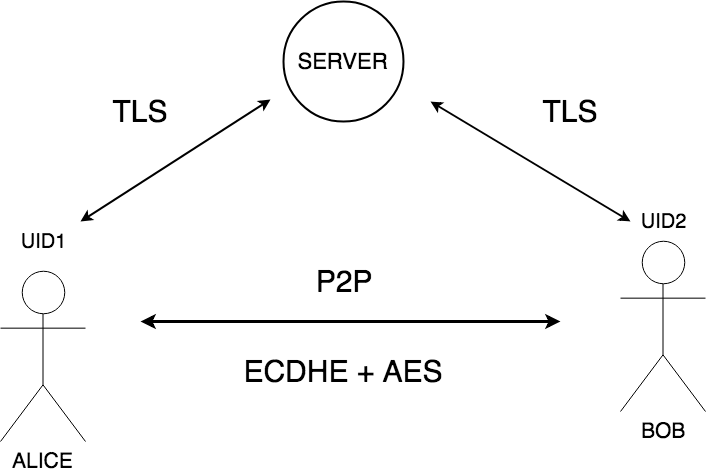

The diagram above was exported from draw.io. Its source (the exported page's mxGraphModel, read from the mxfile embedded in the PNG):
<mxGraphModel dx="1158" dy="743" grid="1" gridSize="10" guides="1" tooltips="1" connect="1" arrows="1" fold="1" page="1" pageScale="1" pageWidth="827" pageHeight="1169" math="0" shadow="0">
  <root>
    <mxCell id="0" />
    <mxCell id="1" parent="0" />
    <mxCell id="MOunJDRK8Zb8yaQnQS9E-1" value="&lt;font style=&quot;font-size: 22px&quot;&gt;SERVER&lt;/font&gt;" style="ellipse;whiteSpace=wrap;html=1;strokeWidth=2;" vertex="1" parent="1">
      <mxGeometry x="353" y="100" width="120" height="120" as="geometry" />
    </mxCell>
    <mxCell id="MOunJDRK8Zb8yaQnQS9E-2" style="rounded=0;html=1;jettySize=auto;orthogonalLoop=1;endArrow=classic;endFill=1;strokeWidth=2;startArrow=classic;startFill=1;" edge="1" parent="1">
      <mxGeometry relative="1" as="geometry">
        <mxPoint x="150" y="320" as="sourcePoint" />
        <mxPoint x="340" y="198" as="targetPoint" />
      </mxGeometry>
    </mxCell>
    <mxCell id="MOunJDRK8Zb8yaQnQS9E-3" value="&lt;span style=&quot;font-size: 21px&quot;&gt;ALICE&lt;/span&gt;" style="shape=umlActor;verticalLabelPosition=bottom;labelBackgroundColor=#ffffff;verticalAlign=top;html=1;outlineConnect=0;" vertex="1" parent="1">
      <mxGeometry x="70" y="370" width="85" height="170" as="geometry" />
    </mxCell>
    <mxCell id="MOunJDRK8Zb8yaQnQS9E-6" value="&lt;span style=&quot;font-size: 21px&quot;&gt;BOB&lt;/span&gt;" style="shape=umlActor;verticalLabelPosition=bottom;labelBackgroundColor=#ffffff;verticalAlign=top;html=1;outlineConnect=0;" vertex="1" parent="1">
      <mxGeometry x="690" y="340" width="85" height="170" as="geometry" />
    </mxCell>
    <mxCell id="MOunJDRK8Zb8yaQnQS9E-7" style="rounded=0;html=1;jettySize=auto;orthogonalLoop=1;endArrow=classic;endFill=1;strokeWidth=2;startArrow=classic;startFill=1;" edge="1" parent="1">
      <mxGeometry relative="1" as="geometry">
        <mxPoint x="700" y="320" as="sourcePoint" />
        <mxPoint x="500" y="200" as="targetPoint" />
      </mxGeometry>
    </mxCell>
    <mxCell id="MOunJDRK8Zb8yaQnQS9E-8" value="" style="endArrow=classic;startArrow=classic;html=1;strokeWidth=3;" edge="1" parent="1">
      <mxGeometry width="50" height="50" relative="1" as="geometry">
        <mxPoint x="210" y="420" as="sourcePoint" />
        <mxPoint x="630" y="420" as="targetPoint" />
      </mxGeometry>
    </mxCell>
    <mxCell id="MOunJDRK8Zb8yaQnQS9E-10" value="&lt;font style=&quot;font-size: 30px&quot;&gt;P2P&lt;/font&gt;" style="text;html=1;strokeColor=none;fillColor=none;align=center;verticalAlign=middle;whiteSpace=wrap;rounded=0;" vertex="1" parent="1">
      <mxGeometry x="393" y="370" width="40" height="20" as="geometry" />
    </mxCell>
    <mxCell id="MOunJDRK8Zb8yaQnQS9E-11" value="&lt;font style=&quot;font-size: 30px&quot;&gt;TLS&lt;/font&gt;" style="text;html=1;strokeColor=none;fillColor=none;align=center;verticalAlign=middle;whiteSpace=wrap;rounded=0;" vertex="1" parent="1">
      <mxGeometry x="190" y="200" width="40" height="20" as="geometry" />
    </mxCell>
    <mxCell id="MOunJDRK8Zb8yaQnQS9E-13" value="&lt;font style=&quot;font-size: 30px&quot;&gt;TLS&lt;/font&gt;" style="text;html=1;strokeColor=none;fillColor=none;align=center;verticalAlign=middle;whiteSpace=wrap;rounded=0;" vertex="1" parent="1">
      <mxGeometry x="620" y="200" width="40" height="20" as="geometry" />
    </mxCell>
    <mxCell id="MOunJDRK8Zb8yaQnQS9E-16" value="&lt;font style=&quot;font-size: 30px&quot;&gt;ECDHE + AES&lt;br&gt;&lt;/font&gt;" style="text;html=1;strokeColor=none;fillColor=none;align=center;verticalAlign=middle;whiteSpace=wrap;rounded=0;" vertex="1" parent="1">
      <mxGeometry x="198" y="460" width="430" height="20" as="geometry" />
    </mxCell>
    <mxCell id="MOunJDRK8Zb8yaQnQS9E-17" value="&lt;font style=&quot;font-size: 20px&quot;&gt;UID1&lt;/font&gt;" style="text;html=1;strokeColor=none;fillColor=none;align=center;verticalAlign=middle;whiteSpace=wrap;rounded=0;" vertex="1" parent="1">
      <mxGeometry x="92.5" y="330" width="40" height="20" as="geometry" />
    </mxCell>
    <mxCell id="MOunJDRK8Zb8yaQnQS9E-18" value="&lt;font style=&quot;font-size: 20px&quot;&gt;UID2&lt;/font&gt;" style="text;html=1;strokeColor=none;fillColor=none;align=center;verticalAlign=middle;whiteSpace=wrap;rounded=0;" vertex="1" parent="1">
      <mxGeometry x="712.5" y="310" width="40" height="20" as="geometry" />
    </mxCell>
  </root>
</mxGraphModel>